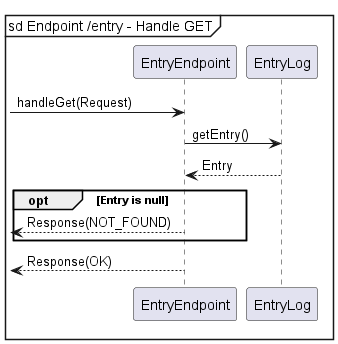

The diagram above was rendered by PlantUML. Its source (embedded in the PNG):
@startuml
mainframe sd Endpoint /entry - Handle GET

-> EntryEndpoint : handleGet(Request)

EntryEndpoint -> EntryLog : getEntry()
EntryEndpoint <-- EntryLog : Entry

group opt [Entry is null]
    <-- EntryEndpoint : Response(NOT_FOUND)
end

<-- EntryEndpoint : Response(OK)
@enduml